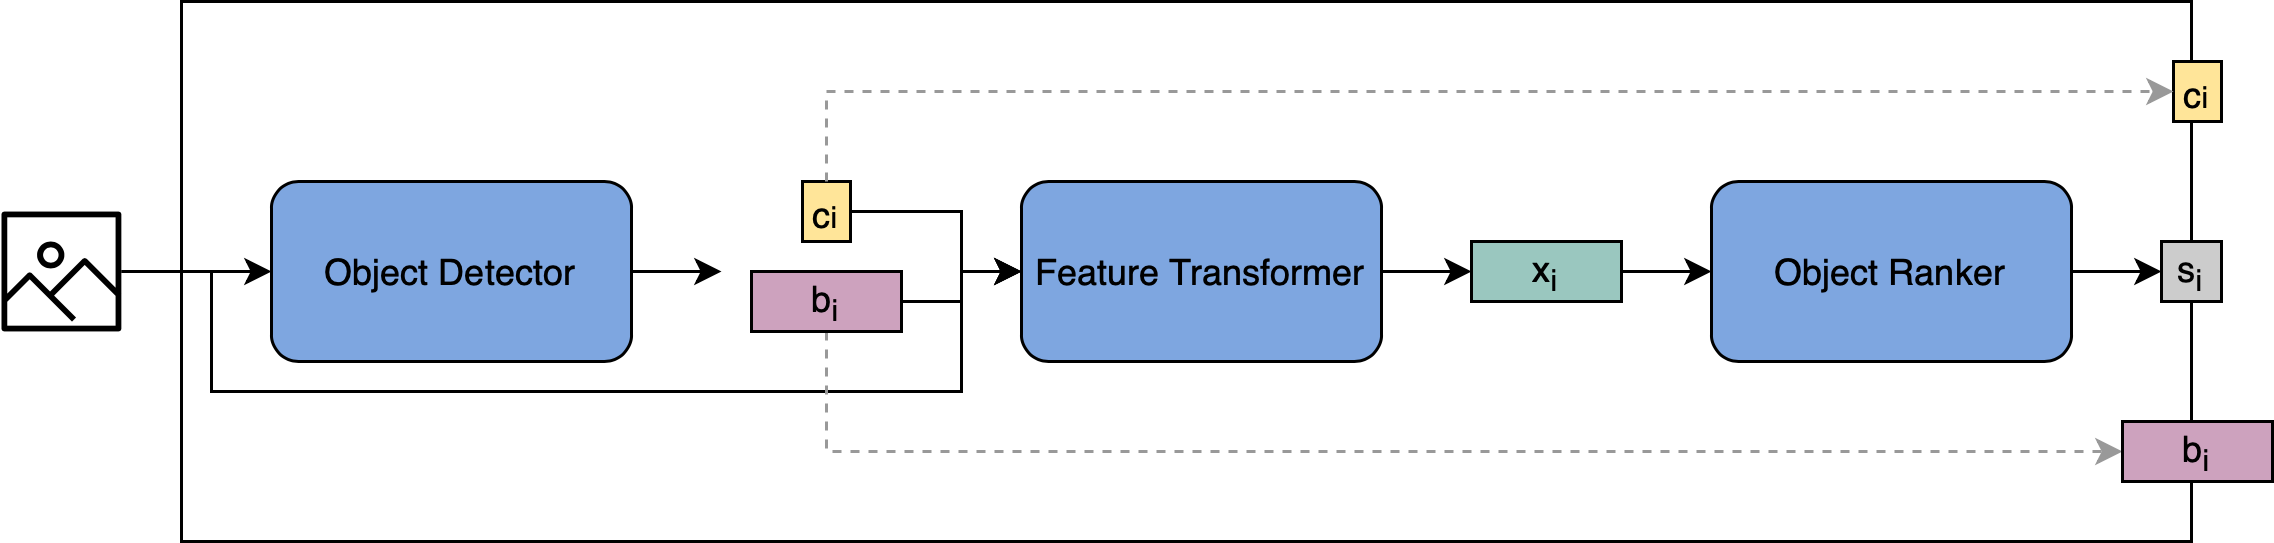

The diagram above was exported from draw.io. Its source (the exported page's mxGraphModel, read from the mxfile embedded in the PNG):
<mxGraphModel dx="786" dy="447" grid="1" gridSize="10" guides="1" tooltips="1" connect="1" arrows="1" fold="1" page="1" pageScale="1" pageWidth="827" pageHeight="1169" math="0" shadow="0">
  <root>
    <mxCell id="0" />
    <mxCell id="1" parent="0" />
    <mxCell id="ABlmmkfirK0AwL2S0aEQ-20" value="" style="rounded=0;whiteSpace=wrap;html=1;fillColor=none;" parent="1" vertex="1">
      <mxGeometry x="180" y="90" width="670" height="180" as="geometry" />
    </mxCell>
    <mxCell id="ABlmmkfirK0AwL2S0aEQ-13" value="" style="edgeStyle=orthogonalEdgeStyle;rounded=0;orthogonalLoop=1;jettySize=auto;html=1;" parent="1" source="ABlmmkfirK0AwL2S0aEQ-6" target="ABlmmkfirK0AwL2S0aEQ-12" edge="1">
      <mxGeometry relative="1" as="geometry" />
    </mxCell>
    <mxCell id="ABlmmkfirK0AwL2S0aEQ-6" value="x&lt;sub&gt;i&lt;/sub&gt;" style="rounded=0;whiteSpace=wrap;html=1;fillColor=#9AC7BF;" parent="1" vertex="1">
      <mxGeometry x="610" y="170" width="50" height="20" as="geometry" />
    </mxCell>
    <mxCell id="ABlmmkfirK0AwL2S0aEQ-2" value="" style="edgeStyle=orthogonalEdgeStyle;rounded=0;orthogonalLoop=1;jettySize=auto;html=1;" parent="1" source="45kPn9p7h50iqgiTfazZ-1" target="45kPn9p7h50iqgiTfazZ-2" edge="1">
      <mxGeometry relative="1" as="geometry" />
    </mxCell>
    <mxCell id="WRQTM9GR0dUAa3XvJPjo-2" value="" style="edgeStyle=orthogonalEdgeStyle;rounded=0;orthogonalLoop=1;jettySize=auto;html=1;" parent="1" source="45kPn9p7h50iqgiTfazZ-1" target="ABlmmkfirK0AwL2S0aEQ-3" edge="1">
      <mxGeometry relative="1" as="geometry">
        <mxPoint x="140" y="280.0239750659315" as="targetPoint" />
        <Array as="points">
          <mxPoint x="190" y="180" />
          <mxPoint x="190" y="220" />
          <mxPoint x="440" y="220" />
          <mxPoint x="440" y="180" />
        </Array>
      </mxGeometry>
    </mxCell>
    <mxCell id="45kPn9p7h50iqgiTfazZ-1" value="" style="outlineConnect=0;fontColor=#232F3E;gradientColor=none;fillColor=#000000;strokeColor=none;dashed=0;verticalLabelPosition=bottom;verticalAlign=top;align=center;html=1;fontSize=12;fontStyle=0;aspect=fixed;pointerEvents=1;shape=mxgraph.aws4.container_registry_image;" parent="1" vertex="1">
      <mxGeometry x="120" y="160" width="40" height="40" as="geometry" />
    </mxCell>
    <mxCell id="ABlmmkfirK0AwL2S0aEQ-1" value="" style="edgeStyle=orthogonalEdgeStyle;rounded=0;orthogonalLoop=1;jettySize=auto;html=1;" parent="1" source="45kPn9p7h50iqgiTfazZ-2" edge="1">
      <mxGeometry relative="1" as="geometry">
        <mxPoint x="360" y="180" as="targetPoint" />
      </mxGeometry>
    </mxCell>
    <mxCell id="45kPn9p7h50iqgiTfazZ-2" value="Object Detector" style="rounded=1;whiteSpace=wrap;html=1;fillColor=#7EA6E0;" parent="1" vertex="1">
      <mxGeometry x="210" y="150" width="120" height="60" as="geometry" />
    </mxCell>
    <mxCell id="ABlmmkfirK0AwL2S0aEQ-5" value="" style="edgeStyle=orthogonalEdgeStyle;rounded=0;orthogonalLoop=1;jettySize=auto;html=1;" parent="1" source="45kPn9p7h50iqgiTfazZ-4" target="ABlmmkfirK0AwL2S0aEQ-3" edge="1">
      <mxGeometry relative="1" as="geometry" />
    </mxCell>
    <mxCell id="ABlmmkfirK0AwL2S0aEQ-24" style="edgeStyle=orthogonalEdgeStyle;rounded=0;orthogonalLoop=1;jettySize=auto;html=1;exitX=0.5;exitY=1;exitDx=0;exitDy=0;entryX=0;entryY=0.5;entryDx=0;entryDy=0;endArrow=classic;endFill=1;dashed=1;strokeColor=#999999;" parent="1" source="45kPn9p7h50iqgiTfazZ-4" target="ABlmmkfirK0AwL2S0aEQ-22" edge="1">
      <mxGeometry relative="1" as="geometry" />
    </mxCell>
    <mxCell id="45kPn9p7h50iqgiTfazZ-4" value="b&lt;sub&gt;i&lt;/sub&gt;" style="rounded=0;whiteSpace=wrap;html=1;fillColor=#CDA2BE;" parent="1" vertex="1">
      <mxGeometry x="370" y="180" width="50" height="20" as="geometry" />
    </mxCell>
    <mxCell id="ABlmmkfirK0AwL2S0aEQ-4" value="" style="edgeStyle=orthogonalEdgeStyle;rounded=0;orthogonalLoop=1;jettySize=auto;html=1;" parent="1" source="45kPn9p7h50iqgiTfazZ-5" target="ABlmmkfirK0AwL2S0aEQ-3" edge="1">
      <mxGeometry relative="1" as="geometry">
        <Array as="points">
          <mxPoint x="440" y="160" />
          <mxPoint x="440" y="180" />
        </Array>
      </mxGeometry>
    </mxCell>
    <mxCell id="45kPn9p7h50iqgiTfazZ-5" value="&lt;span style=&quot;vertical-align: sub ; font-size: 12px&quot;&gt;c&lt;/span&gt;&lt;sub&gt;i&lt;/sub&gt;" style="rounded=0;whiteSpace=wrap;html=1;fillColor=#FFE599;" parent="1" vertex="1">
      <mxGeometry x="387" y="150" width="16" height="20" as="geometry" />
    </mxCell>
    <mxCell id="ABlmmkfirK0AwL2S0aEQ-11" value="" style="edgeStyle=orthogonalEdgeStyle;rounded=0;orthogonalLoop=1;jettySize=auto;html=1;" parent="1" source="ABlmmkfirK0AwL2S0aEQ-3" target="ABlmmkfirK0AwL2S0aEQ-6" edge="1">
      <mxGeometry relative="1" as="geometry" />
    </mxCell>
    <mxCell id="ABlmmkfirK0AwL2S0aEQ-3" value="Feature Transformer" style="rounded=1;whiteSpace=wrap;html=1;fillColor=#7EA6E0;" parent="1" vertex="1">
      <mxGeometry x="460" y="150" width="120" height="60" as="geometry" />
    </mxCell>
    <mxCell id="ABlmmkfirK0AwL2S0aEQ-19" style="edgeStyle=orthogonalEdgeStyle;rounded=0;orthogonalLoop=1;jettySize=auto;html=1;exitX=1;exitY=0.5;exitDx=0;exitDy=0;entryX=0;entryY=0.5;entryDx=0;entryDy=0;" parent="1" source="ABlmmkfirK0AwL2S0aEQ-12" target="ABlmmkfirK0AwL2S0aEQ-14" edge="1">
      <mxGeometry relative="1" as="geometry" />
    </mxCell>
    <mxCell id="ABlmmkfirK0AwL2S0aEQ-12" value="Object Ranker" style="rounded=1;whiteSpace=wrap;html=1;fillColor=#7EA6E0;" parent="1" vertex="1">
      <mxGeometry x="690" y="150" width="120" height="60" as="geometry" />
    </mxCell>
    <mxCell id="ABlmmkfirK0AwL2S0aEQ-14" value="s&lt;sub&gt;i&lt;/sub&gt;" style="rounded=0;whiteSpace=wrap;html=1;fillColor=#CCCCCC;" parent="1" vertex="1">
      <mxGeometry x="840" y="170" width="20" height="20" as="geometry" />
    </mxCell>
    <mxCell id="ABlmmkfirK0AwL2S0aEQ-21" value="&lt;span style=&quot;vertical-align: sub ; font-size: 12px&quot;&gt;c&lt;/span&gt;&lt;sub&gt;i&lt;/sub&gt;" style="rounded=0;whiteSpace=wrap;html=1;fillColor=#FFE599;" parent="1" vertex="1">
      <mxGeometry x="844" y="110" width="16" height="20" as="geometry" />
    </mxCell>
    <mxCell id="ABlmmkfirK0AwL2S0aEQ-22" value="b&lt;sub&gt;i&lt;/sub&gt;" style="rounded=0;whiteSpace=wrap;html=1;fillColor=#CDA2BE;" parent="1" vertex="1">
      <mxGeometry x="827" y="230" width="50" height="20" as="geometry" />
    </mxCell>
    <mxCell id="ABlmmkfirK0AwL2S0aEQ-23" value="" style="endArrow=classic;dashed=1;html=1;entryX=0;entryY=0.5;entryDx=0;entryDy=0;endFill=1;edgeStyle=orthogonalEdgeStyle;exitX=0.5;exitY=0;exitDx=0;exitDy=0;rounded=0;strokeColor=#999999;" parent="1" source="45kPn9p7h50iqgiTfazZ-5" target="ABlmmkfirK0AwL2S0aEQ-21" edge="1">
      <mxGeometry width="50" height="50" relative="1" as="geometry">
        <mxPoint x="390" y="340" as="sourcePoint" />
        <mxPoint x="440" y="290" as="targetPoint" />
      </mxGeometry>
    </mxCell>
  </root>
</mxGraphModel>